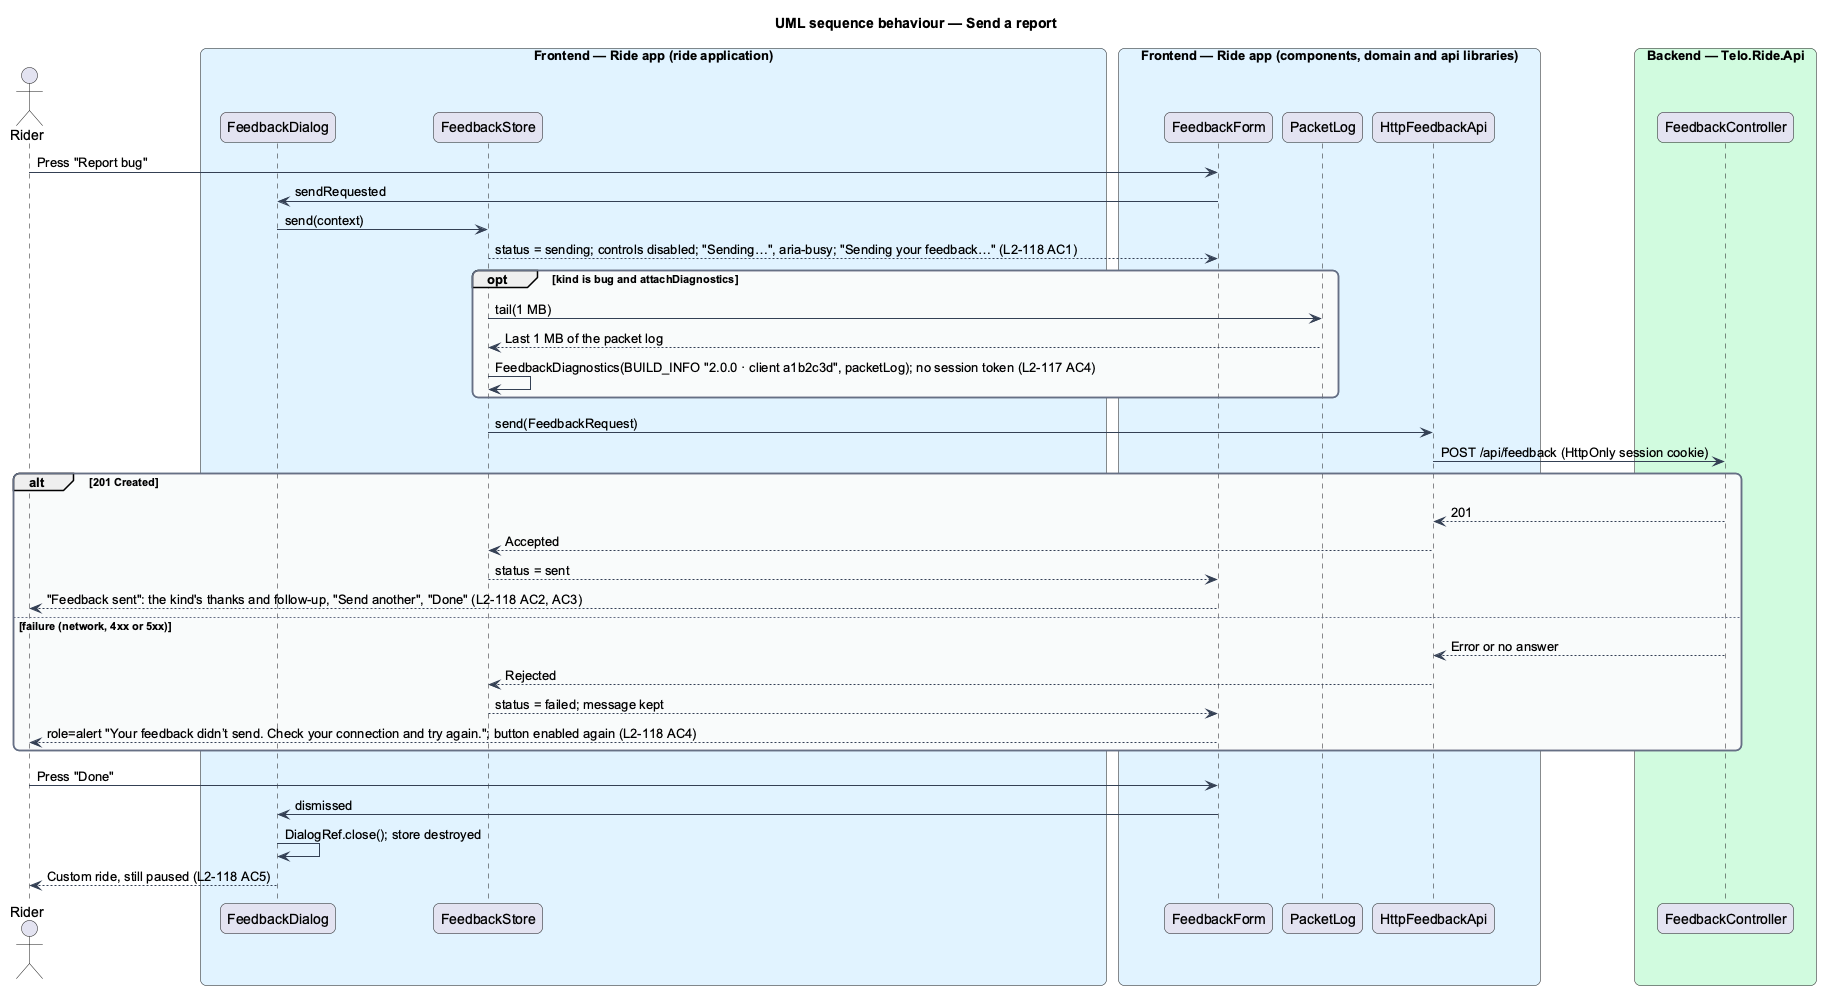

The diagram above was rendered by PlantUML. Its source (embedded in the PNG):
@startuml
title UML sequence behaviour — Send a report
skinparam backgroundColor #FFFFFF
skinparam shadowing false
skinparam roundcorner 12
skinparam defaultFontName Arial
skinparam ArrowColor #344054
skinparam rectangle {
  BorderColor #344054
  FontColor #101828
}
skinparam package {
  BorderColor #667085
  FontColor #101828
  BackgroundColor #F9FAFB
}
actor "Rider" as actor
box "Frontend — Ride app (ride application)" #E0F2FE
  participant "FeedbackDialog" as dialog
  participant "FeedbackStore" as store
end box
box "Frontend — Ride app (components, domain and api libraries)" #E0F2FE
  participant "FeedbackForm" as form
  participant "PacketLog" as log
  participant "HttpFeedbackApi" as client
end box
box "Backend — Telo.Ride.Api" #D1FADF
  participant "FeedbackController" as controller
end box
actor -> form : Press "Report bug"
form -> dialog : sendRequested
dialog -> store : send(context)
store --> form : status = sending; controls disabled; "Sending…", aria-busy; "Sending your feedback…" (L2-118 AC1)
opt kind is bug and attachDiagnostics
  store -> log : tail(1 MB)
  log --> store : Last 1 MB of the packet log
  store -> store : FeedbackDiagnostics(BUILD_INFO "2.0.0 · client a1b2c3d", packetLog); no session token (L2-117 AC4)
end
store -> client : send(FeedbackRequest)
client -> controller : POST /api/feedback (HttpOnly session cookie)
alt 201 Created
  controller --> client : 201
  client --> store : Accepted
  store --> form : status = sent
  form --> actor : "Feedback sent": the kind's thanks and follow-up, "Send another", "Done" (L2-118 AC2, AC3)
else failure (network, 4xx or 5xx)
  controller --> client : Error or no answer
  client --> store : Rejected
  store --> form : status = failed; message kept
  form --> actor : role=alert "Your feedback didn’t send. Check your connection and try again."; button enabled again (L2-118 AC4)
end
actor -> form : Press "Done"
form -> dialog : dismissed
dialog -> dialog : DialogRef.close(); store destroyed
dialog --> actor : Custom ride, still paused (L2-118 AC5)
@enduml